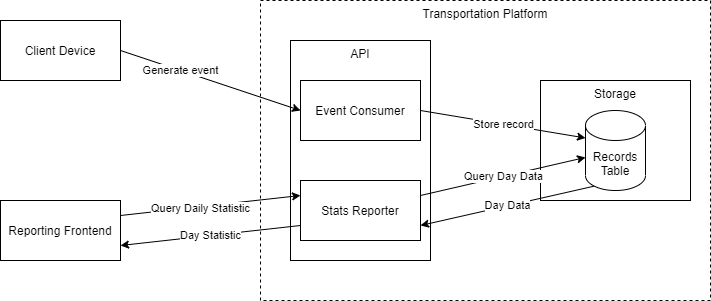

The diagram above was exported from draw.io. Its source (the exported page's mxGraphModel, read from the mxfile embedded in the PNG):
<mxGraphModel dx="734" dy="422" grid="1" gridSize="10" guides="1" tooltips="1" connect="1" arrows="1" fold="1" page="1" pageScale="1" pageWidth="850" pageHeight="1100" background="#FFFFFF" math="0" shadow="0">
  <root>
    <mxCell id="0" />
    <mxCell id="1" parent="0" />
    <mxCell id="2" value="Client Device" style="rounded=0;whiteSpace=wrap;html=1;" vertex="1" parent="1">
      <mxGeometry x="40" y="250" width="120" height="60" as="geometry" />
    </mxCell>
    <mxCell id="3" value="Reporting Frontend" style="rounded=0;whiteSpace=wrap;html=1;" vertex="1" parent="1">
      <mxGeometry x="40" y="430" width="120" height="60" as="geometry" />
    </mxCell>
    <mxCell id="8" value="Transportation Platform" style="rounded=0;whiteSpace=wrap;html=1;verticalAlign=top;dashed=1;" vertex="1" parent="1">
      <mxGeometry x="300" y="230" width="450" height="300" as="geometry" />
    </mxCell>
    <mxCell id="4" value="API" style="rounded=0;whiteSpace=wrap;html=1;verticalAlign=top;" vertex="1" parent="1">
      <mxGeometry x="330" y="270" width="140" height="220" as="geometry" />
    </mxCell>
    <mxCell id="5" value="Event Consumer" style="rounded=0;whiteSpace=wrap;html=1;" vertex="1" parent="1">
      <mxGeometry x="340" y="310" width="120" height="60" as="geometry" />
    </mxCell>
    <mxCell id="18" value="Day Statistic" style="edgeStyle=none;html=1;exitX=0;exitY=0.75;exitDx=0;exitDy=0;entryX=1;entryY=0.75;entryDx=0;entryDy=0;" edge="1" parent="1" source="6" target="3">
      <mxGeometry relative="1" as="geometry" />
    </mxCell>
    <mxCell id="6" value="Stats Reporter" style="rounded=0;whiteSpace=wrap;html=1;" vertex="1" parent="1">
      <mxGeometry x="340" y="410" width="120" height="60" as="geometry" />
    </mxCell>
    <mxCell id="10" value="Storage" style="rounded=0;whiteSpace=wrap;html=1;verticalAlign=top;" vertex="1" parent="1">
      <mxGeometry x="580" y="310" width="150" height="120" as="geometry" />
    </mxCell>
    <mxCell id="17" value="Day Data" style="edgeStyle=none;html=1;exitX=0.145;exitY=1;exitDx=0;exitDy=-4.35;exitPerimeter=0;entryX=1;entryY=0.75;entryDx=0;entryDy=0;" edge="1" parent="1" source="9" target="6">
      <mxGeometry relative="1" as="geometry" />
    </mxCell>
    <mxCell id="9" value="Records Table" style="shape=cylinder3;whiteSpace=wrap;html=1;boundedLbl=1;backgroundOutline=1;size=15;" vertex="1" parent="1">
      <mxGeometry x="625" y="340" width="60" height="80" as="geometry" />
    </mxCell>
    <mxCell id="12" value="Generate event" style="edgeStyle=none;html=1;exitX=1;exitY=0.5;exitDx=0;exitDy=0;entryX=0;entryY=0.5;entryDx=0;entryDy=0;" edge="1" parent="1" source="2" target="5">
      <mxGeometry x="-0.3333" relative="1" as="geometry">
        <mxPoint as="offset" />
      </mxGeometry>
    </mxCell>
    <mxCell id="15" value="Query Daily Statistic" style="edgeStyle=none;html=1;exitX=1;exitY=0.25;exitDx=0;exitDy=0;entryX=0;entryY=0.25;entryDx=0;entryDy=0;" edge="1" parent="1" source="3" target="6">
      <mxGeometry x="-0.1118" y="-2" relative="1" as="geometry">
        <mxPoint as="offset" />
      </mxGeometry>
    </mxCell>
    <mxCell id="13" value="Store record" style="edgeStyle=none;html=1;exitX=1;exitY=0.5;exitDx=0;exitDy=0;entryX=0;entryY=0;entryDx=0;entryDy=27.5;entryPerimeter=0;" edge="1" parent="1" source="5" target="9">
      <mxGeometry relative="1" as="geometry" />
    </mxCell>
    <mxCell id="16" value="Query Day Data" style="edgeStyle=none;html=1;exitX=1;exitY=0.25;exitDx=0;exitDy=0;" edge="1" parent="1" source="6" target="9">
      <mxGeometry relative="1" as="geometry" />
    </mxCell>
  </root>
</mxGraphModel>